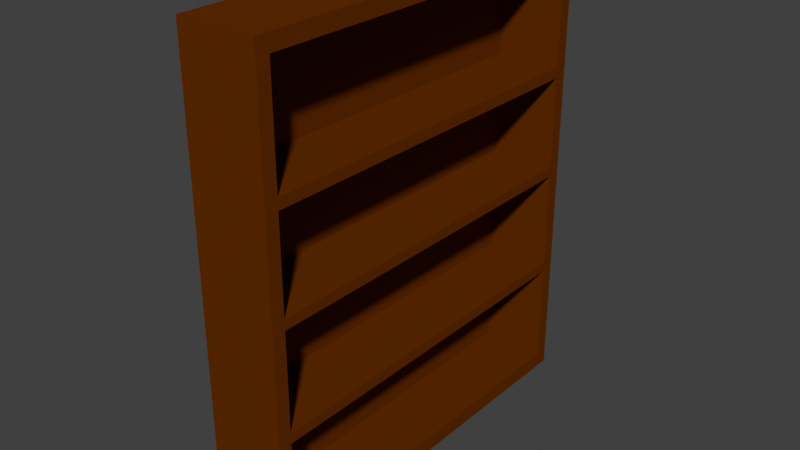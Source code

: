 # Source: Library.blend  (saved by Blender 2.80.75; exported with 4.5.12 LTS)
import bpy
from mathutils import Matrix  # noqa: F401  (used for matrix-valued properties, if any)

bpy.ops.wm.read_factory_settings(use_empty=True)
scene = bpy.context.scene
scene.name = 'Scene'

# ---- collections
col_collection = bpy.data.collections.new('Collection'); scene.collection.children.link(col_collection)

# ---- materials (node trees are filled in below, after node groups)
mat_wood = bpy.data.materials.new('wood')
mat_wood.use_transparent_shadow = False
mat_wood.diffuse_color = (0.1262, 0.02589, 0.0, 1.0)

# ---- material node trees

# ---- world
world_world = bpy.data.worlds.new('World'); scene.world = world_world
world_world.use_nodes = True; world_world.node_tree.nodes.clear()
_N = world_world.node_tree.nodes; _L = world_world.node_tree.links
n0 = _N.new('ShaderNodeOutputWorld'); n0.name = 'World Output'; n0.location = (300, 300)
n1 = _N.new('ShaderNodeBackground'); n1.name = 'Background'; n1.location = (10, 300)
n1.inputs[0].default_value = (0.05088, 0.05088, 0.05088, 1.0)
_L.new(n1.outputs[0], n0.inputs[0])
n0.is_active_output = True
world_world.color = (0.05088, 0.05088, 0.05088)
world_world.use_sun_shadow = False
world_world.sun_shadow_jitter_overblur = 0.0

# ---- meshes
me_cube_001 = bpy.data.meshes.new('Cube.001')
me_cube_001.from_pydata([(1.0, -1.0, -0.9333), (1.0, -0.9333, -0.9333), (11.0, -1.0, -0.9333), (11.0, -1.0, -0.9333), (11.0, -0.9333, -0.9333), (1.0, -1.0, -0.49), (1.0, -0.9333, -0.49), (11.0, -0.9333, -0.9333), (11.0, -1.0, -0.49), (11.0, -0.9333, -0.49), (11.0, -0.9333, -0.49), (11.0, -1.0, -0.49), (1.0, -1.0, -0.02333), (1.0, -0.9333, -0.02333), (1.0, -1.0, -0.4445), (1.0, -0.9333, -0.4445), (11.0, -1.0, -0.02333), (11.0, -1.0, -0.02333), (11.0, -0.9333, -0.02333), (11.0, -0.9333, -0.02333), (11.0, -1.0, -0.4445), (11.0, -0.9333, -0.4445), (11.0, -0.9333, -0.4445), (11.0, -1.0, -0.4445), (1.0, -1.0, 0.42), (1.0, -0.9333, 0.42), (1.0, -1.0, 0.021), (1.0, -0.9333, 0.021), (11.0, -1.0, 0.42), (11.0, -0.9333, 0.42), (11.0, -1.0, 0.42), (11.0, -0.9333, 0.42), (11.0, -1.0, 0.021), (11.0, -1.0, 0.021), (11.0, -0.9333, 0.021), (11.0, -0.9333, 0.021), (1.0, -1.0, 0.9333), (1.0, -0.9333, 0.9333), (1.0, -1.0, 0.4667), (1.0, -0.9333, 0.4667), (11.0, -1.0, 0.9333), (11.0, -0.9333, 0.9333), (11.0, -1.0, 0.9333), (11.0, -0.9333, 0.9333), (11.0, -1.0, 0.4667), (11.0, -0.9333, 0.4667), (11.0, -1.0, 0.4667), (11.0, -0.9333, 0.4667)], [], [(1, 6, 9, 4), (5, 0, 3, 8), (8, 3, 2, 11), (4, 9, 10, 7), (7, 10, 11, 2), (15, 13, 18, 21), (12, 14, 20, 16), (21, 18, 19, 22), (22, 19, 17, 23), (16, 20, 23, 17), (27, 25, 29, 34), (24, 26, 32, 28), (34, 29, 31, 35), (35, 31, 30, 33), (28, 32, 33, 30), (39, 37, 41, 45), (36, 38, 44, 40), (45, 41, 43, 47), (47, 43, 42, 46), (40, 44, 46, 42)])
_uv = me_cube_001.uv_layers.new(name='UVMap')
_uv.uv.foreach_set('vector', [0.3833, 0.7417, 0.4387, 0.7417, 0.4387, 0.7417, 0.3833, 0.7417, 0.4387, 0.75, 0.3833, 0.75, 0.3833, 0.75, 0.4387, 0.75, 0.4387, 0.75, 0.3833, 0.75, 0.3833, 0.75, 0.4387, 0.75, 0.3833, 0.7417, 0.4387, 0.7417, 0.4387, 0.7417, 0.3833, 0.7417, 0.3833, 0.7417, 0.4387, 0.7417, 0.4387, 0.75, 0.3833, 0.75, 0.4444, 0.7417, 0.4971, 0.7417, 0.4971, 0.7417, 0.4444, 0.7417, 0.4971, 0.75, 0.4444, 0.75, 0.4444, 0.75, 0.4971, 0.75, 0.4444, 0.7417, 0.4971, 0.7417, 0.4971, 0.7417, 0.4444, 0.7417, 0.4444, 0.7417, 0.4971, 0.7417, 0.4971, 0.75, 0.4444, 0.75, 0.4971, 0.75, 0.4444, 0.75, 0.4444, 0.75, 0.4971, 0.75, 0.5026, 0.7417, 0.5525, 0.7417, 0.5525, 0.7417, 0.5026, 0.7417, 0.5525, 0.75, 0.5026, 0.75, 0.5026, 0.75, 0.5525, 0.75, 0.5026, 0.7417, 0.5525, 0.7417, 0.5525, 0.7417, 0.5026, 0.7417, 0.5026, 0.7417, 0.5525, 0.7417, 0.5525, 0.75, 0.5026, 0.75, 0.5525, 0.75, 0.5026, 0.75, 0.5026, 0.75, 0.5525, 0.75, 0.5583, 0.7417, 0.6167, 0.7417, 0.6167, 0.7417, 0.5583, 0.7417, 0.6167, 0.75, 0.5583, 0.75, 0.5583, 0.75, 0.6167, 0.75, 0.5583, 0.7417, 0.6167, 0.7417, 0.6167, 0.7417, 0.5583, 0.7417, 0.5583, 0.7417, 0.6167, 0.7417, 0.6167, 0.75, 0.5583, 0.75, 0.6167, 0.75, 0.5583, 0.75, 0.5583, 0.75, 0.6167, 0.75])
me_cube_001.materials.append(mat_wood)
me_cube_001.use_remesh_preserve_volume = False
me_cube_001.use_remesh_preserve_attributes = False
me_cube_001.use_mirror_vertex_groups = False
me_cube_001.update()
me_cube_006 = bpy.data.meshes.new('Cube.006')
me_cube_006.from_pydata([(-1.0, -1.0, -1.0), (-1.0, 1.0, -1.0), (1.0, -1.0, -1.0), (1.0, 1.0, -1.0), (-1.0, 0.9333, -1.0), (-1.0, -0.9333, -1.0), (1.0, -0.9333, -1.0), (1.0, 0.9333, -1.0), (-1.0, -1.0, -0.9333), (-1.0, 1.0, -0.9333), (1.0, 1.0, -0.9333), (1.0, -1.0, -0.9333), (1.0, 0.9333, -0.9333), (1.0, -0.9333, -0.9333), (-1.0, -0.9333, -0.9333), (-1.0, 0.9333, -0.9333), (11.0, -0.9333, -1.0), (11.0, -0.9333, -1.0), (11.0, -1.0, -1.0), (11.0, -1.0, -0.9333), (9.0, -0.9333, -1.0), (9.0, 0.9333, -1.0), (11.0, 0.9333, -1.0), (11.0, -1.0, -1.0), (11.0, 1.0, -1.0), (11.0, -1.0, -0.9333), (11.0, 1.0, -0.9333), (11.0, -0.9333, -0.9333), (11.0, 0.9333, -0.9333), (11.0, 0.9333, -1.0), (11.0, 1.0, -1.0), (11.0, 1.0, -0.9333), (11.0, 0.9333, -0.9333), (11.0, -0.9333, -0.9333)], [], [(5, 6, 2, 0), (1, 3, 7, 4), (12, 13, 27, 28), (29, 30, 24, 22), (5, 14, 15, 4), (0, 8, 14, 5), (2, 11, 8, 0), (1, 9, 10, 3), (4, 15, 9, 1), (6, 5, 20, 16), (4, 7, 29, 21), (29, 28, 27, 16), (24, 26, 32, 22), (17, 33, 19, 18), (16, 27, 33, 17), (30, 31, 26, 24), (23, 16, 17, 18), (25, 23, 18, 19), (28, 29, 22, 32), (21, 29, 16, 20), (2, 6, 16, 23), (5, 4, 21, 20), (11, 2, 23, 25), (7, 3, 30, 29), (3, 10, 31, 30)])
_uv = me_cube_006.uv_layers.new(name='UVMap')
_uv.uv.foreach_set('vector', [0.125, 0.7417, 0.375, 0.7417, 0.375, 0.75, 0.125, 0.75, 0.125, 0.5, 0.375, 0.5, 0.375, 0.5083, 0.125, 0.5083, 0.3833, 0.5083, 0.3833, 0.7417, 0.3833, 0.7417, 0.3833, 0.5083, 0.375, 0.5083, 0.375, 0.5, 0.375, 0.5, 0.375, 0.5083, 0.375, 0.008333, 0.3833, 0.008333, 0.3833, 0.2417, 0.375, 0.2417, 0.375, 0.0, 0.3833, 0.0, 0.3833, 0.008333, 0.375, 0.008333, 0.375, 0.75, 0.3833, 0.75, 0.3833, 1.0, 0.375, 1.0, 0.375, 0.25, 0.3833, 0.25, 0.3833, 0.5, 0.375, 0.5, 0.375, 0.2417, 0.3833, 0.2417, 0.3833, 0.25, 0.375, 0.25, 0.375, 0.7417, 0.125, 0.7417, 0.125, 0.7417, 0.375, 0.7417, 0.125, 0.5083, 0.375, 0.5083, 0.375, 0.5083, 0.125, 0.5083, 0.375, 0.5083, 0.3833, 0.5083, 0.3833, 0.7417, 0.375, 0.7417, 0.375, 0.5, 0.3833, 0.5, 0.3833, 0.5083, 0.375, 0.5083, 0.375, 0.7417, 0.3833, 0.7417, 0.3833, 0.75, 0.375, 0.75, 0.375, 0.7417, 0.3833, 0.7417, 0.3833, 0.7417, 0.375, 0.7417, 0.375, 0.5, 0.3833, 0.5, 0.3833, 0.5, 0.375, 0.5, 0.375, 0.75, 0.375, 0.7417, 0.375, 0.7417, 0.375, 0.75, 0.3833, 0.75, 0.375, 0.75, 0.375, 0.75, 0.3833, 0.75, 0.3833, 0.5083, 0.375, 0.5083, 0.375, 0.5083, 0.3833, 0.5083, 0.125, 0.5083, 0.375, 0.5083, 0.375, 0.7417, 0.125, 0.7417, 0.375, 0.75, 0.375, 0.7417, 0.375, 0.7417, 0.375, 0.75, 0.375, 0.008333, 0.375, 0.2417, 0.375, 0.2417, 0.375, 0.008333, 0.3833, 0.75, 0.375, 0.75, 0.375, 0.75, 0.3833, 0.75, 0.375, 0.5083, 0.375, 0.5, 0.375, 0.5, 0.375, 0.5083, 0.375, 0.5, 0.3833, 0.5, 0.3833, 0.5, 0.375, 0.5])
me_cube_006.materials.append(mat_wood)
me_cube_006.use_remesh_preserve_volume = False
me_cube_006.use_remesh_preserve_attributes = False
me_cube_006.use_mirror_vertex_groups = False
me_cube_006.update()
me_cube_007 = bpy.data.meshes.new('Cube.007')
me_cube_007.from_pydata([(-1.0, 0.9333, -0.49), (-1.0, 0.9333, -0.4445), (-1.0, 1.0, -0.49), (-1.0, 1.0, -0.4445), (1.0, 1.0, -0.49), (1.0, 1.0, -0.4445), (1.0, -1.0, -0.49), (1.0, -1.0, -0.4445), (-1.0, -1.0, -0.49), (-1.0, -1.0, -0.4445), (1.0, 0.9333, -0.49), (1.0, 0.9333, -0.4445), (1.0, -0.9333, -0.49), (1.0, -0.9333, -0.4445), (-1.0, -0.9333, -0.49), (-1.0, -0.9333, -0.4445), (11.0, 1.0, -0.49), (11.0, 1.0, -0.4445), (11.0, -1.0, -0.49), (11.0, -1.0, -0.4445), (11.0, 0.9333, -0.49), (11.0, 0.9333, -0.4445), (11.0, -0.9333, -0.49), (11.0, -0.9333, -0.4445), (11.0, -0.9333, -0.49), (11.0, -0.9333, -0.4445), (11.0, -1.0, -0.49), (11.0, -1.0, -0.4445), (11.0, 1.0, -0.49), (11.0, 1.0, -0.4445), (11.0, 0.9333, -0.49), (11.0, 0.9333, -0.4445)], [], [(2, 3, 5, 4), (6, 7, 9, 8), (8, 9, 15, 14), (14, 15, 1, 0), (7, 6, 18, 19), (12, 10, 20, 22), (11, 13, 23, 21), (4, 5, 17, 16), (0, 1, 3, 2), (19, 18, 26, 27), (20, 21, 23, 22), (24, 25, 27, 26), (28, 29, 31, 30), (22, 23, 25, 24), (16, 17, 29, 28), (21, 20, 30, 31)])
_uv = me_cube_007.uv_layers.new(name='UVMap')
_uv.uv.foreach_set('vector', [0.4388, 0.25, 0.4444, 0.25, 0.4444, 0.5, 0.4387, 0.5, 0.4387, 0.75, 0.4444, 0.75, 0.4444, 1.0, 0.4387, 1.0, 0.4387, 0.0, 0.4444, 0.0, 0.4444, 0.008333, 0.4387, 0.008333, 0.4387, 0.008333, 0.4444, 0.008333, 0.4444, 0.2417, 0.4387, 0.2417, 0.4444, 0.75, 0.4387, 0.75, 0.4387, 0.75, 0.4444, 0.75, 0.4387, 0.7417, 0.4387, 0.5083, 0.4387, 0.5083, 0.4387, 0.7417, 0.4444, 0.5083, 0.4444, 0.7417, 0.4444, 0.7417, 0.4444, 0.5083, 0.4387, 0.5, 0.4444, 0.5, 0.4444, 0.5, 0.4387, 0.5, 0.4387, 0.2417, 0.4444, 0.2417, 0.4444, 0.25, 0.4388, 0.25, 0.4444, 0.75, 0.4387, 0.75, 0.4387, 0.75, 0.4444, 0.75, 0.4387, 0.5083, 0.4444, 0.5083, 0.4444, 0.7417, 0.4387, 0.7417, 0.4387, 0.7417, 0.4444, 0.7417, 0.4444, 0.75, 0.4387, 0.75, 0.4387, 0.5, 0.4444, 0.5, 0.4444, 0.5083, 0.4387, 0.5083, 0.4387, 0.7417, 0.4444, 0.7417, 0.4444, 0.7417, 0.4387, 0.7417, 0.4387, 0.5, 0.4444, 0.5, 0.4444, 0.5, 0.4387, 0.5, 0.4444, 0.5083, 0.4387, 0.5083, 0.4387, 0.5083, 0.4444, 0.5083])
me_cube_007.materials.append(mat_wood)
me_cube_007.use_remesh_preserve_volume = False
me_cube_007.use_remesh_preserve_attributes = False
me_cube_007.use_mirror_vertex_groups = False
me_cube_007.update()
me_cube_008 = bpy.data.meshes.new('Cube.008')
me_cube_008.from_pydata([(-1.0, 0.9333, -0.02333), (-1.0, 0.9333, 0.021), (-1.0, 1.0, -0.02333), (-1.0, 1.0, 0.021), (1.0, 1.0, -0.02333), (1.0, 1.0, 0.021), (1.0, -1.0, -0.02333), (1.0, -1.0, 0.021), (-1.0, -1.0, -0.02333), (-1.0, -1.0, 0.021), (1.0, 0.9333, -0.02333), (1.0, 0.9333, 0.021), (1.0, -0.9333, -0.02333), (1.0, -0.9333, 0.021), (-1.0, -0.9333, -0.02333), (-1.0, -0.9333, 0.021), (11.0, 1.0, -0.02333), (11.0, 1.0, 0.021), (11.0, 1.0, -0.02333), (11.0, 1.0, 0.021), (11.0, -1.0, -0.02333), (11.0, -1.0, 0.021), (11.0, -1.0, -0.02333), (11.0, -1.0, 0.021), (11.0, 0.9333, -0.02333), (11.0, 0.9333, 0.021), (11.0, -0.9333, -0.02333), (11.0, -0.9333, 0.021), (11.0, 0.9333, -0.02333), (11.0, 0.9333, 0.021), (11.0, -0.9333, -0.02333), (11.0, -0.9333, 0.021)], [], [(12, 10, 24, 26), (11, 13, 27, 25), (7, 6, 20, 21), (2, 3, 5, 4), (6, 7, 9, 8), (8, 9, 15, 14), (14, 15, 1, 0), (4, 5, 17, 16), (0, 1, 3, 2), (24, 25, 27, 26), (30, 31, 23, 22), (18, 19, 29, 28), (26, 27, 31, 30), (16, 17, 19, 18), (25, 24, 28, 29), (21, 20, 22, 23)])
_uv = me_cube_008.uv_layers.new(name='UVMap')
_uv.uv.foreach_set('vector', [0.4971, 0.7417, 0.4971, 0.5083, 0.4971, 0.5083, 0.4971, 0.7417, 0.5026, 0.5083, 0.5026, 0.7417, 0.5026, 0.7417, 0.5026, 0.5083, 0.5026, 0.75, 0.4971, 0.75, 0.4971, 0.75, 0.5026, 0.75, 0.4971, 0.25, 0.5026, 0.25, 0.5026, 0.5, 0.4971, 0.5, 0.4971, 0.75, 0.5026, 0.75, 0.5026, 1.0, 0.4971, 1.0, 0.4971, 0.0, 0.5026, 0.0, 0.5026, 0.008333, 0.4971, 0.008333, 0.4971, 0.008333, 0.5026, 0.008333, 0.5026, 0.2417, 0.4971, 0.2417, 0.4971, 0.5, 0.5026, 0.5, 0.5026, 0.5, 0.4971, 0.5, 0.4971, 0.2417, 0.5026, 0.2417, 0.5026, 0.25, 0.4971, 0.25, 0.4971, 0.5083, 0.5026, 0.5083, 0.5026, 0.7417, 0.4971, 0.7417, 0.4971, 0.7417, 0.5026, 0.7417, 0.5026, 0.75, 0.4971, 0.75, 0.4971, 0.5, 0.5026, 0.5, 0.5026, 0.5083, 0.4971, 0.5083, 0.4971, 0.7417, 0.5026, 0.7417, 0.5026, 0.7417, 0.4971, 0.7417, 0.4971, 0.5, 0.5026, 0.5, 0.5026, 0.5, 0.4971, 0.5, 0.5026, 0.5083, 0.4971, 0.5083, 0.4971, 0.5083, 0.5026, 0.5083, 0.5026, 0.75, 0.4971, 0.75, 0.4971, 0.75, 0.5026, 0.75])
me_cube_008.materials.append(mat_wood)
me_cube_008.use_remesh_preserve_volume = False
me_cube_008.use_remesh_preserve_attributes = False
me_cube_008.use_mirror_vertex_groups = False
me_cube_008.update()
me_cube_009 = bpy.data.meshes.new('Cube.009')
me_cube_009.from_pydata([(-1.0, -1.0, 0.4667), (-1.0, 1.0, 0.4667), (1.0, 1.0, 0.4667), (1.0, -1.0, 0.4667), (1.0, 0.9333, 0.4667), (1.0, -0.9333, 0.4667), (-1.0, -0.9333, 0.4667), (-1.0, 0.9333, 0.4667), (1.0, 1.0, 0.4667), (1.0, -1.0, 0.4667), (1.0, 0.9333, 0.4667), (1.0, -0.9333, 0.4667), (1.0, 1.0, 0.4667), (1.0, -1.0, 0.4667), (1.0, 0.9333, 0.4667), (1.0, -0.9333, 0.4667), (1.0, -0.9333, 0.4667), (1.0, -1.0, 0.4667), (1.0, 1.0, 0.4667), (1.0, 0.9333, 0.4667), (-1.0, 0.9333, 0.42), (-1.0, 1.0, 0.42), (-1.0, -0.9333, 0.42), (1.0, 1.0, 0.42), (1.0, -1.0, 0.42), (-1.0, -1.0, 0.42), (1.0, 0.9333, 0.42), (1.0, -0.9333, 0.42), (11.0, 1.0, 0.4667), (11.0, 1.0, 0.4667), (11.0, 1.0, 0.42), (11.0, -1.0, 0.4667), (11.0, -1.0, 0.4667), (11.0, -1.0, 0.42), (11.0, 0.9333, 0.4667), (11.0, 0.9333, 0.4667), (11.0, 0.9333, 0.42), (11.0, -0.9333, 0.4667), (11.0, -0.9333, 0.4667), (11.0, -0.9333, 0.42), (11.0, 1.0, 0.4667), (11.0, 1.0, 0.4667), (11.0, 1.0, 0.42), (11.0, -1.0, 0.4667), (11.0, -1.0, 0.4667), (11.0, -1.0, 0.42), (11.0, 0.9333, 0.4667), (11.0, 0.9333, 0.4667), (11.0, 0.9333, 0.42), (11.0, -0.9333, 0.4667), (11.0, -0.9333, 0.4667), (11.0, -0.9333, 0.42)], [], [(13, 17, 43, 31), (14, 19, 46, 34), (18, 12, 28, 40), (3, 24, 33, 32), (20, 7, 1, 21), (21, 1, 2, 23), (16, 15, 37, 49), (24, 3, 0, 25), (25, 0, 6, 22), (22, 6, 7, 20), (23, 2, 29, 30), (19, 18, 40, 46), (8, 10, 47, 41), (17, 16, 49, 43), (11, 9, 44, 50), (5, 11, 50, 38), (10, 4, 35, 47), (4, 5, 38, 35), (27, 26, 36, 39), (9, 3, 32, 44), (2, 8, 41, 29), (36, 35, 38, 39), (51, 50, 44, 45), (42, 41, 47, 48), (39, 38, 50, 51), (30, 29, 41, 42), (35, 36, 48, 47), (32, 33, 45, 44)])
_uv = me_cube_009.uv_layers.new(name='UVMap')
_uv.uv.foreach_set('vector', [0.0, 0.0, 0.0, 0.0, 0.0, 0.0, 0.0, 0.0, 0.0, 0.0, 0.0, 0.0, 0.0, 0.0, 0.0, 0.0, 0.0, 0.0, 0.0, 0.0, 0.0, 0.0, 0.0, 0.0, 0.5583, 0.75, 0.5525, 0.75, 0.5525, 0.75, 0.5583, 0.75, 0.5525, 0.2417, 0.5583, 0.2417, 0.5583, 0.25, 0.5525, 0.25, 0.5525, 0.25, 0.5583, 0.25, 0.5583, 0.5, 0.5525, 0.5, 0.0, 0.0, 0.0, 0.0, 0.0, 0.0, 0.0, 0.0, 0.5525, 0.75, 0.5583, 0.75, 0.5583, 1.0, 0.5525, 1.0, 0.5525, 0.0, 0.5583, 0.0, 0.5583, 0.008333, 0.5525, 0.008333, 0.5525, 0.008333, 0.5583, 0.008333, 0.5583, 0.2417, 0.5525, 0.2417, 0.5525, 0.5, 0.5583, 0.5, 0.5583, 0.5, 0.5525, 0.5, 0.0, 0.0, 0.0, 0.0, 0.0, 0.0, 0.0, 0.0, 0.0, 0.0, 0.0, 0.0, 0.0, 0.0, 0.0, 0.0, 0.0, 0.0, 0.0, 0.0, 0.0, 0.0, 0.0, 0.0, 0.0, 0.0, 0.0, 0.0, 0.0, 0.0, 0.0, 0.0, 0.0, 0.0, 0.0, 0.0, 0.0, 0.0, 0.0, 0.0, 0.0, 0.0, 0.0, 0.0, 0.0, 0.0, 0.0, 0.0, 0.0, 0.0, 0.0, 0.0, 0.0, 0.0, 0.0, 0.0, 0.5525, 0.7417, 0.5525, 0.5083, 0.5525, 0.5083, 0.5525, 0.7417, 0.0, 0.0, 0.0, 0.0, 0.0, 0.0, 0.0, 0.0, 0.0, 0.0, 0.0, 0.0, 0.0, 0.0, 0.0, 0.0, 0.5525, 0.5083, 0.5583, 0.5083, 0.5583, 0.7417, 0.5525, 0.7417, 0.5525, 0.7417, 0.5583, 0.7417, 0.5583, 0.75, 0.5525, 0.75, 0.5525, 0.5, 0.5583, 0.5, 0.5583, 0.5083, 0.5525, 0.5083, 0.5525, 0.7417, 0.5583, 0.7417, 0.5583, 0.7417, 0.5525, 0.7417, 0.5525, 0.5, 0.5583, 0.5, 0.5583, 0.5, 0.5525, 0.5, 0.5583, 0.5083, 0.5525, 0.5083, 0.5525, 0.5083, 0.5583, 0.5083, 0.5583, 0.75, 0.5525, 0.75, 0.5525, 0.75, 0.5583, 0.75])
me_cube_009.materials.append(mat_wood)
me_cube_009.use_remesh_preserve_volume = False
me_cube_009.use_remesh_preserve_attributes = False
me_cube_009.use_mirror_vertex_groups = False
me_cube_009.update()
me_cube_010 = bpy.data.meshes.new('Cube.010')
me_cube_010.from_pydata([(-1.0, -1.0, 1.0), (-1.0, 1.0, 1.0), (1.0, -1.0, 1.0), (1.0, 1.0, 1.0), (-1.0, -0.9333, 1.0), (-1.0, 0.9333, 1.0), (1.0, 0.9333, 1.0), (1.0, -0.9333, 1.0), (-1.0, -1.0, 0.9333), (-1.0, 1.0, 0.9333), (1.0, 1.0, 0.9333), (1.0, -1.0, 0.9333), (1.0, 0.9333, 0.9333), (1.0, -0.9333, 0.9333), (-1.0, -0.9333, 0.9333), (-1.0, 0.9333, 0.9333), (9.0, 0.9333, 1.0), (9.0, -0.9333, 1.0), (11.0, -1.0, 1.0), (11.0, -0.9333, 1.0), (11.0, -1.0, 1.0), (11.0, -0.9333, 1.0), (11.0, 0.9333, 1.0), (11.0, 1.0, 1.0), (11.0, 1.0, 1.0), (11.0, 0.9333, 1.0), (11.0, 1.0, 0.9333), (11.0, -1.0, 0.9333), (11.0, 0.9333, 0.9333), (11.0, -0.9333, 0.9333), (11.0, 1.0, 0.9333), (11.0, -1.0, 0.9333), (11.0, 0.9333, 0.9333), (11.0, -0.9333, 0.9333)], [], [(15, 5, 1, 9), (9, 1, 3, 10), (11, 2, 0, 8), (7, 4, 0, 2), (3, 1, 5, 6), (8, 0, 4, 14), (14, 4, 5, 15), (2, 11, 27, 20), (10, 3, 23, 26), (4, 7, 21, 17), (6, 5, 16, 22), (3, 6, 22, 23), (20, 27, 31, 18), (22, 28, 32, 25), (22, 16, 17, 21), (26, 23, 24, 30), (21, 20, 18, 19), (29, 21, 19, 33), (28, 22, 21, 29), (30, 24, 25, 32), (23, 22, 25, 24), (33, 19, 18, 31), (5, 4, 17, 16), (7, 2, 20, 21), (13, 12, 28, 29)])
_uv = me_cube_010.uv_layers.new(name='UVMap')
_uv.uv.foreach_set('vector', [0.6167, 0.2417, 0.625, 0.2417, 0.625, 0.25, 0.6167, 0.25, 0.6167, 0.25, 0.625, 0.25, 0.625, 0.5, 0.6167, 0.5, 0.6167, 0.75, 0.625, 0.75, 0.625, 1.0, 0.6167, 1.0, 0.625, 0.7417, 0.875, 0.7417, 0.875, 0.75, 0.625, 0.75, 0.625, 0.5, 0.875, 0.5, 0.875, 0.5083, 0.625, 0.5083, 0.6167, 0.0, 0.625, 0.0, 0.625, 0.008333, 0.6167, 0.008333, 0.6167, 0.008333, 0.625, 0.008333, 0.625, 0.2417, 0.6167, 0.2417, 0.625, 0.75, 0.6167, 0.75, 0.6167, 0.75, 0.625, 0.75, 0.6167, 0.5, 0.625, 0.5, 0.625, 0.5, 0.6167, 0.5, 0.875, 0.7417, 0.625, 0.7417, 0.625, 0.7417, 0.875, 0.7417, 0.625, 0.5083, 0.875, 0.5083, 0.875, 0.5083, 0.625, 0.5083, 0.625, 0.5, 0.625, 0.5083, 0.625, 0.5083, 0.625, 0.5, 0.625, 0.75, 0.6167, 0.75, 0.6167, 0.75, 0.625, 0.75, 0.625, 0.5083, 0.6167, 0.5083, 0.6167, 0.5083, 0.625, 0.5083, 0.625, 0.5083, 0.875, 0.5083, 0.875, 0.7417, 0.625, 0.7417, 0.6167, 0.5, 0.625, 0.5, 0.625, 0.5, 0.6167, 0.5, 0.625, 0.7417, 0.625, 0.75, 0.625, 0.75, 0.625, 0.7417, 0.6167, 0.7417, 0.625, 0.7417, 0.625, 0.7417, 0.6167, 0.7417, 0.6167, 0.5083, 0.625, 0.5083, 0.625, 0.7417, 0.6167, 0.7417, 0.6167, 0.5, 0.625, 0.5, 0.625, 0.5083, 0.6167, 0.5083, 0.625, 0.5, 0.625, 0.5083, 0.625, 0.5083, 0.625, 0.5, 0.6167, 0.7417, 0.625, 0.7417, 0.625, 0.75, 0.6167, 0.75, 0.625, 0.2417, 0.625, 0.008333, 0.625, 0.008333, 0.625, 0.2417, 0.625, 0.7417, 0.625, 0.75, 0.625, 0.75, 0.625, 0.7417, 0.6167, 0.7417, 0.6167, 0.5083, 0.6167, 0.5083, 0.6167, 0.7417])
me_cube_010.materials.append(mat_wood)
me_cube_010.use_remesh_preserve_volume = False
me_cube_010.use_remesh_preserve_attributes = False
me_cube_010.use_mirror_vertex_groups = False
me_cube_010.update()
me_cube_000 = bpy.data.meshes.new('Cube.000')
me_cube_000.from_pydata([(-1.0, -1.0, -0.9333), (-1.0, 1.0, -0.9333), (1.0, 1.0, -0.9333), (1.0, -1.0, -0.9333), (1.0, 0.9333, -0.9333), (1.0, -0.9333, -0.9333), (-1.0, -0.9333, -0.9333), (-1.0, 0.9333, -0.9333), (-1.0, 0.9333, -0.49), (-1.0, 1.0, -0.49), (1.0, 1.0, -0.49), (1.0, -1.0, -0.49), (-1.0, -1.0, -0.49), (1.0, 0.9333, -0.49), (1.0, -0.9333, -0.49), (-1.0, -0.9333, -0.49), (-1.0, 0.9333, -0.02333), (-1.0, 1.0, -0.02333), (1.0, 1.0, -0.02333), (1.0, -1.0, -0.02333), (-1.0, -1.0, -0.02333), (1.0, 0.9333, -0.02333), (1.0, -0.9333, -0.02333), (-1.0, -0.9333, -0.02333), (-1.0, 0.9333, -0.4445), (-1.0, 1.0, -0.4445), (1.0, 1.0, -0.4445), (1.0, -1.0, -0.4445), (-1.0, -1.0, -0.4445), (1.0, 0.9333, -0.4445), (1.0, -0.9333, -0.4445), (-1.0, -0.9333, -0.4445), (-1.0, 0.9333, 0.42), (-1.0, 1.0, 0.42), (-1.0, -0.9333, 0.42), (1.0, 1.0, 0.42), (1.0, -1.0, 0.42), (-1.0, -1.0, 0.42), (1.0, 0.9333, 0.42), (1.0, -0.9333, 0.42), (-1.0, 0.9333, 0.021), (-1.0, 1.0, 0.021), (1.0, 1.0, 0.021), (1.0, -1.0, 0.021), (-1.0, -1.0, 0.021), (1.0, 0.9333, 0.021), (1.0, -0.9333, 0.021), (-1.0, -0.9333, 0.021), (-1.0, -1.0, 0.9333), (-1.0, 1.0, 0.9333), (1.0, 1.0, 0.9333), (1.0, -1.0, 0.9333), (1.0, 0.9333, 0.9333), (1.0, -0.9333, 0.9333), (-1.0, -0.9333, 0.9333), (-1.0, 0.9333, 0.9333), (-1.0, 0.9333, 0.4667), (-1.0, 1.0, 0.4667), (1.0, 1.0, 0.4667), (1.0, -1.0, 0.4667), (-1.0, -1.0, 0.4667), (1.0, 0.9333, 0.4667), (1.0, -0.9333, 0.4667), (-1.0, -0.9333, 0.4667)], [], [(6, 15, 8, 7), (7, 8, 9, 1), (1, 9, 10, 2), (3, 11, 12, 0), (4, 13, 14, 5), (0, 12, 15, 6), (24, 16, 17, 25), (25, 17, 18, 26), (27, 19, 20, 28), (28, 20, 23, 31), (29, 21, 22, 30), (31, 23, 16, 24), (40, 32, 33, 41), (41, 33, 35, 42), (43, 36, 37, 44), (44, 37, 34, 47), (45, 38, 39, 46), (47, 34, 32, 40), (63, 54, 55, 56), (60, 48, 54, 63), (61, 52, 53, 62), (59, 51, 48, 60), (57, 49, 50, 58), (56, 55, 49, 57)])
_uv = me_cube_000.uv_layers.new(name='UVMap')
_uv.uv.foreach_set('vector', [0.3833, 0.008333, 0.4387, 0.008333, 0.4387, 0.2417, 0.3833, 0.2417, 0.3833, 0.2417, 0.4387, 0.2417, 0.4388, 0.25, 0.3833, 0.25, 0.3833, 0.25, 0.4388, 0.25, 0.4387, 0.5, 0.3833, 0.5, 0.3833, 0.75, 0.4387, 0.75, 0.4387, 1.0, 0.3833, 1.0, 0.3833, 0.5083, 0.4387, 0.5083, 0.4387, 0.7417, 0.3833, 0.7417, 0.3833, 0.0, 0.4387, 0.0, 0.4387, 0.008333, 0.3833, 0.008333, 0.4444, 0.2417, 0.4971, 0.2417, 0.4971, 0.25, 0.4444, 0.25, 0.4444, 0.25, 0.4971, 0.25, 0.4971, 0.5, 0.4444, 0.5, 0.4444, 0.75, 0.4971, 0.75, 0.4971, 1.0, 0.4444, 1.0, 0.4444, 0.0, 0.4971, 0.0, 0.4971, 0.008333, 0.4444, 0.008333, 0.4444, 0.5083, 0.4971, 0.5083, 0.4971, 0.7417, 0.4444, 0.7417, 0.4444, 0.008333, 0.4971, 0.008333, 0.4971, 0.2417, 0.4444, 0.2417, 0.5026, 0.2417, 0.5525, 0.2417, 0.5525, 0.25, 0.5026, 0.25, 0.5026, 0.25, 0.5525, 0.25, 0.5525, 0.5, 0.5026, 0.5, 0.5026, 0.75, 0.5525, 0.75, 0.5525, 1.0, 0.5026, 1.0, 0.5026, 0.0, 0.5525, 0.0, 0.5525, 0.008333, 0.5026, 0.008333, 0.5026, 0.5083, 0.5525, 0.5083, 0.5525, 0.7417, 0.5026, 0.7417, 0.5026, 0.008333, 0.5525, 0.008333, 0.5525, 0.2417, 0.5026, 0.2417, 0.5583, 0.008333, 0.6167, 0.008333, 0.6167, 0.2417, 0.5583, 0.2417, 0.5583, 0.0, 0.6167, 0.0, 0.6167, 0.008333, 0.5583, 0.008333, 0.5583, 0.5083, 0.6167, 0.5083, 0.6167, 0.7417, 0.5583, 0.7417, 0.5583, 0.75, 0.6167, 0.75, 0.6167, 1.0, 0.5583, 1.0, 0.5583, 0.25, 0.6167, 0.25, 0.6167, 0.5, 0.5583, 0.5, 0.5583, 0.2417, 0.6167, 0.2417, 0.6167, 0.25, 0.5583, 0.25])
me_cube_000.materials.append(mat_wood)
me_cube_000.use_remesh_preserve_volume = False
me_cube_000.use_remesh_preserve_attributes = False
me_cube_000.use_mirror_vertex_groups = False
me_cube_000.update()
me_cube_002 = bpy.data.meshes.new('Cube.002')
me_cube_002.from_pydata([(1.0, 1.0, -0.9333), (1.0, 0.9333, -0.9333), (11.0, 1.0, -0.9333), (11.0, 0.9333, -0.9333), (11.0, 1.0, -0.9333), (1.0, 1.0, -0.49), (1.0, 0.9333, -0.49), (11.0, 0.9333, -0.9333), (11.0, 1.0, -0.49), (11.0, 0.9333, -0.49), (11.0, 1.0, -0.49), (11.0, 0.9333, -0.49), (1.0, 1.0, -0.02333), (1.0, 0.9333, -0.02333), (1.0, 1.0, -0.4445), (1.0, 0.9333, -0.4445), (11.0, 1.0, -0.02333), (11.0, 1.0, -0.02333), (11.0, 0.9333, -0.02333), (11.0, 0.9333, -0.02333), (11.0, 1.0, -0.4445), (11.0, 0.9333, -0.4445), (11.0, 1.0, -0.4445), (11.0, 0.9333, -0.4445), (1.0, 1.0, 0.42), (1.0, 0.9333, 0.42), (1.0, 1.0, 0.021), (1.0, 0.9333, 0.021), (11.0, 1.0, 0.42), (11.0, 0.9333, 0.42), (11.0, 1.0, 0.42), (11.0, 0.9333, 0.42), (11.0, 1.0, 0.021), (11.0, 1.0, 0.021), (11.0, 0.9333, 0.021), (11.0, 0.9333, 0.021), (1.0, 1.0, 0.9333), (1.0, 0.9333, 0.9333), (1.0, 1.0, 0.4667), (1.0, 0.9333, 0.4667), (11.0, 1.0, 0.9333), (11.0, 0.9333, 0.9333), (11.0, 1.0, 0.9333), (11.0, 0.9333, 0.9333), (11.0, 1.0, 0.4667), (11.0, 0.9333, 0.4667), (11.0, 1.0, 0.4667), (11.0, 0.9333, 0.4667)], [], [(6, 1, 3, 9), (0, 5, 8, 4), (9, 3, 7, 11), (4, 8, 10, 2), (2, 10, 11, 7), (13, 15, 21, 18), (14, 12, 16, 20), (20, 16, 17, 22), (22, 17, 19, 23), (18, 21, 23, 19), (25, 27, 34, 29), (26, 24, 28, 32), (32, 28, 30, 33), (33, 30, 31, 35), (29, 34, 35, 31), (37, 39, 45, 41), (38, 36, 40, 44), (46, 42, 43, 47), (44, 40, 42, 46), (41, 45, 47, 43)])
_uv = me_cube_002.uv_layers.new(name='UVMap')
_uv.uv.foreach_set('vector', [0.4387, 0.5083, 0.3833, 0.5083, 0.3833, 0.5083, 0.4387, 0.5083, 0.3833, 0.5, 0.4387, 0.5, 0.4387, 0.5, 0.3833, 0.5, 0.4387, 0.5083, 0.3833, 0.5083, 0.3833, 0.5083, 0.4387, 0.5083, 0.3833, 0.5, 0.4387, 0.5, 0.4387, 0.5, 0.3833, 0.5, 0.3833, 0.5, 0.4387, 0.5, 0.4387, 0.5083, 0.3833, 0.5083, 0.4971, 0.5083, 0.4444, 0.5083, 0.4444, 0.5083, 0.4971, 0.5083, 0.4444, 0.5, 0.4971, 0.5, 0.4971, 0.5, 0.4444, 0.5, 0.4444, 0.5, 0.4971, 0.5, 0.4971, 0.5, 0.4444, 0.5, 0.4444, 0.5, 0.4971, 0.5, 0.4971, 0.5083, 0.4444, 0.5083, 0.4971, 0.5083, 0.4444, 0.5083, 0.4444, 0.5083, 0.4971, 0.5083, 0.5525, 0.5083, 0.5026, 0.5083, 0.5026, 0.5083, 0.5525, 0.5083, 0.5026, 0.5, 0.5525, 0.5, 0.5525, 0.5, 0.5026, 0.5, 0.5026, 0.5, 0.5525, 0.5, 0.5525, 0.5, 0.5026, 0.5, 0.5026, 0.5, 0.5525, 0.5, 0.5525, 0.5083, 0.5026, 0.5083, 0.5525, 0.5083, 0.5026, 0.5083, 0.5026, 0.5083, 0.5525, 0.5083, 0.6167, 0.5083, 0.5583, 0.5083, 0.5583, 0.5083, 0.6167, 0.5083, 0.5583, 0.5, 0.6167, 0.5, 0.6167, 0.5, 0.5583, 0.5, 0.5583, 0.5, 0.6167, 0.5, 0.6167, 0.5083, 0.5583, 0.5083, 0.5583, 0.5, 0.6167, 0.5, 0.6167, 0.5, 0.5583, 0.5, 0.6167, 0.5083, 0.5583, 0.5083, 0.5583, 0.5083, 0.6167, 0.5083])
me_cube_002.materials.append(mat_wood)
me_cube_002.use_remesh_preserve_volume = False
me_cube_002.use_remesh_preserve_attributes = False
me_cube_002.use_mirror_vertex_groups = False
me_cube_002.update()

# ---- objects
ob_cube = bpy.data.objects.new('Cube', me_cube_001)
ob_cube_001 = bpy.data.objects.new('Cube.001', me_cube_006)
ob_cube_002 = bpy.data.objects.new('Cube.002', me_cube_007)
ob_cube_003 = bpy.data.objects.new('Cube.003', me_cube_008)
ob_cube_004 = bpy.data.objects.new('Cube.004', me_cube_009)
ob_cube_005 = bpy.data.objects.new('Cube.005', me_cube_010)
ob_cube_006 = bpy.data.objects.new('Cube.006', me_cube_000)
ob_cube_007 = bpy.data.objects.new('Cube.007', me_cube_002)

# ---- transforms, parenting, visibility, modifiers, constraints
ob_cube.location = (0.0, 0.0, 0.0)
ob_cube.scale = (0.1, 3.0, 3.5)
ob_cube.lineart.crease_threshold = 0.0
ob_cube_001.location = (0.0, 0.0, 0.0)
ob_cube_001.scale = (0.1, 3.0, 3.5)
ob_cube_001.lineart.crease_threshold = 0.0
ob_cube_002.location = (0.0, 0.0, 0.0)
ob_cube_002.scale = (0.1, 3.0, 3.5)
ob_cube_002.lineart.crease_threshold = 0.0
ob_cube_003.location = (0.0, 0.0, 0.0)
ob_cube_003.scale = (0.1, 3.0, 3.5)
ob_cube_003.lineart.crease_threshold = 0.0
ob_cube_004.location = (0.0, 0.0, 0.0)
ob_cube_004.scale = (0.1, 3.0, 3.5)
ob_cube_004.lineart.crease_threshold = 0.0
ob_cube_005.location = (0.0, 0.0, 0.0)
ob_cube_005.scale = (0.1, 3.0, 3.5)
ob_cube_005.lineart.crease_threshold = 0.0
ob_cube_006.location = (0.0, 0.0, 0.0)
ob_cube_006.scale = (0.1, 3.0, 3.5)
ob_cube_006.lineart.crease_threshold = 0.0
ob_cube_007.location = (0.0, 0.0, 0.0)
ob_cube_007.scale = (0.1, 3.0, 3.5)
ob_cube_007.lineart.crease_threshold = 0.0

# ---- collection membership
scene.collection.objects.link(ob_cube)
scene.collection.objects.link(ob_cube_001)
scene.collection.objects.link(ob_cube_002)
scene.collection.objects.link(ob_cube_003)
scene.collection.objects.link(ob_cube_004)
scene.collection.objects.link(ob_cube_005)
scene.collection.objects.link(ob_cube_006)
scene.collection.objects.link(ob_cube_007)

# ---- scene / render settings (as saved in the file)
scene.frame_start = 1; scene.frame_end = 250; scene.frame_set(1)
scene.render.engine = 'BLENDER_EEVEE_NEXT'
scene.cycles.use_denoising = False
scene.cycles.samples = 128
scene.cycles.sampling_pattern = 'TABULATED_SOBOL'
scene.cycles.use_adaptive_sampling = False
scene.cycles.use_light_tree = False
scene.view_settings.view_transform = 'Standard'
bpy.context.view_layer.update()

# ---- added for rendering (the .blend has no active camera and no usable light): camera, sun
cam_auto = bpy.data.cameras.new('AutoCamera')
cam_auto.lens = 50.0
cam_auto.sensor_width = 36.0
cam_auto.clip_end = 1000.0
ob_auto_camera = bpy.data.objects.new('AutoCamera', cam_auto)
scene.collection.objects.link(ob_auto_camera)
ob_auto_camera.location = (9.1021, -10.3225, 6.88168)
ob_auto_camera.rotation_euler = (1.09748, -7.21219e-08, 0.694738)
scene.camera = ob_auto_camera
light_auto_sun = bpy.data.lights.new('AutoSun', 'SUN')
light_auto_sun.energy = 3.0
light_auto_sun.angle = 0.0523599
ob_auto_sun = bpy.data.objects.new('AutoSun', light_auto_sun)
scene.collection.objects.link(ob_auto_sun)
ob_auto_sun.rotation_euler = (0.872665, 0.174533, 0.523599)
bpy.context.view_layer.update()
